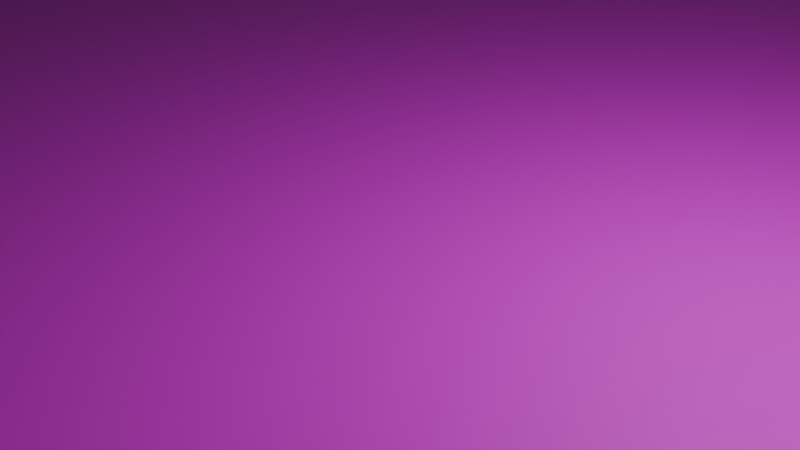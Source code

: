 # Source: Ground.blend  (saved by Blender 4.1.24; exported with 4.5.12 LTS)
import bpy
from mathutils import Matrix  # noqa: F401  (used for matrix-valued properties, if any)

bpy.ops.wm.read_factory_settings(use_empty=True)
scene = bpy.context.scene
scene.name = 'Scene'

# ---- collections
col_collection = bpy.data.collections.new('Collection'); scene.collection.children.link(col_collection)

# ---- images (referenced by path relative to the original .blend; pixels are not part of the script)
import os
ASSET_DIR = os.environ.get("B2B_ASSET_DIR", "")  # directory of the original .blend (textures are referenced by path, not embedded)
HERE = os.path.dirname(os.path.abspath(__file__))  # packed textures are extracted next to this script under _unpacked/

def load_image(name, relpath, width, height, colorspace="sRGB"):
    """Load a texture the original file referenced (path relative to the .blend, or extracted next to this script)."""
    p = next((c for c in (os.path.join(HERE, relpath), os.path.join(ASSET_DIR, relpath)) if relpath and os.path.exists(c)), "")
    if p:
        img = bpy.data.images.load(p, check_existing=True)
        img.name = name
    else:  # same state as the original file: an image datablock whose file is absent (Cycles renders it pink)
        img = bpy.data.images.new(name, width, height)
        img.source = "FILE"
        img.filepath = "//" + (relpath or name)
    img.colorspace_settings.name = colorspace
    return img
img_ground_png = load_image('Ground.png', 'Ground.png', 1024, 1024, 'sRGB')

# ---- materials (node trees are filled in below, after node groups)
mat_x = bpy.data.materials.new('マテリアル')
mat_x.use_transparent_shadow = False

# ---- material node trees
mat_x.use_nodes = True; mat_x.node_tree.nodes.clear()
_N = mat_x.node_tree.nodes; _L = mat_x.node_tree.links
n0 = _N.new('ShaderNodeBsdfPrincipled'); n0.name = 'プリンシプルBSDF'; n0.location = (10, 300)
n1 = _N.new('ShaderNodeOutputMaterial'); n1.name = 'マテリアル出力'; n1.location = (300, 300)
n2 = _N.new('ShaderNodeTexImage'); n2.name = '画像テクスチャ'; n2.location = (-280, 275)
n2.image = img_ground_png
n3 = _N.new('ShaderNodeMapping'); n3.name = 'マッピング'; n3.location = (-498, 208)
n3.inputs[3].default_value = (50.0, 50.0, 50.0)
n4 = _N.new('ShaderNodeTexCoord'); n4.name = 'テクスチャ座標'; n4.location = (-706, 198)
_L.new(n0.outputs[0], n1.inputs[0])
_L.new(n2.outputs[0], n0.inputs[0])
_L.new(n3.outputs[0], n2.inputs[0])
_L.new(n4.outputs[2], n3.inputs[0])
n1.is_active_output = True

# ---- world
world_world = bpy.data.worlds.new('World'); scene.world = world_world
world_world.use_nodes = True; world_world.node_tree.nodes.clear()
_N = world_world.node_tree.nodes; _L = world_world.node_tree.links
n0 = _N.new('ShaderNodeOutputWorld'); n0.name = 'World Output'; n0.location = (300, 300)
n1 = _N.new('ShaderNodeBackground'); n1.name = 'Background'; n1.location = (10, 300)
n1.inputs[0].default_value = (0.05088, 0.05088, 0.05088, 1.0)
_L.new(n1.outputs[0], n0.inputs[0])
n0.is_active_output = True
world_world.color = (0.05088, 0.05088, 0.05088)
world_world.use_sun_shadow = False
world_world.sun_shadow_jitter_overblur = 0.0

# ---- cameras
cam_camera = bpy.data.cameras.new('Camera')
cam_camera.clip_end = 100.0
cam_camera.ortho_scale = 7.314

# ---- lights
light_light = bpy.data.lights.new('Light', 'POINT')
light_light.transmission_factor = 0.0
light_light.energy = 1000.0
light_light.shadow_soft_size = 0.1
light_light.shadow_maximum_resolution = 0.006
light_light.use_absolute_resolution = True

# ---- meshes
me_x = bpy.data.meshes.new('平面')
me_x.from_pydata([(-300.0, -299.0, -5.237e-05), (300.0, -299.0, -5.237e-05), (-300.0, 301.0, 5.254e-05), (300.0, 301.0, 5.254e-05)], [], [(0, 1, 3, 2)])
_uv = me_x.uv_layers.new(name='UVマップ')
_uv.uv.foreach_set('vector', [0.0, 0.0, 1.0, 0.0, 1.0, 1.0, 0.0, 1.0])
me_x.materials.append(mat_x)
me_x.update()

# ---- objects
ob_light = bpy.data.objects.new('Light', light_light)
ob_camera = bpy.data.objects.new('Camera', cam_camera)
ob_x = bpy.data.objects.new('平面', me_x)

# ---- transforms, parenting, visibility, modifiers, constraints
ob_light.location = (4.076, 1.005, 5.904)
ob_light.rotation_euler = (0.6503, 0.05522, 1.866)
ob_light.lock_rotations_4d = False
ob_light.empty_display_type = 'ARROWS'
ob_light.color = (0.0, 0.0, 0.0, 0.0)
ob_light.lineart.crease_threshold = 0.0
ob_camera.location = (7.359, -6.926, 4.958)
ob_camera.rotation_euler = (1.109, 0.0, 0.8149)
ob_camera.lock_rotations_4d = False
ob_camera.empty_display_type = 'ARROWS'
ob_camera.color = (0.0, 0.0, 0.0, 0.0)
ob_camera.display_type = 'WIRE'
ob_camera.lineart.crease_threshold = 0.0
ob_x.location = (0.0, 0.0, 0.0)

# ---- collection membership
col_collection.objects.link(ob_light)
col_collection.objects.link(ob_camera)
col_collection.objects.link(ob_x)

# ---- scene / render settings (as saved in the file)
scene.camera = ob_camera
scene.frame_start = 1; scene.frame_end = 250; scene.frame_set(1)
scene.render.engine = 'BLENDER_EEVEE_NEXT'
scene.cycles.sampling_pattern = 'TABULATED_SOBOL'
scene.eevee.ray_tracing_options.trace_max_roughness = 0.0
bpy.context.view_layer.update()

